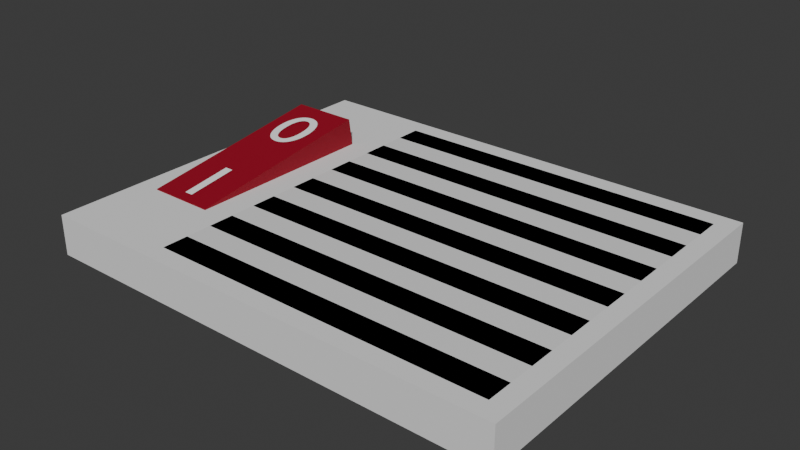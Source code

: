 # Source: fan.blend  (saved by Blender 4.0.36; exported with 4.5.12 LTS)
import bpy
from mathutils import Matrix  # noqa: F401  (used for matrix-valued properties, if any)

bpy.ops.wm.read_factory_settings(use_empty=True)
scene = bpy.context.scene
scene.name = 'Scene'

# ---- collections
col_collection = bpy.data.collections.new('Collection'); scene.collection.children.link(col_collection)

# ---- materials (node trees are filled in below, after node groups)
mat_shields = bpy.data.materials.new('Shields')
mat_shields.alpha_threshold = 0.0
mat_shields.use_transparent_shadow = False
mat_shields.roughness = 0.5
mat_shields.line_color = (0.0, 0.0, 0.0, 1.0)
mat_gaps = bpy.data.materials.new('Gaps')
mat_gaps.use_transparent_shadow = False
mat_material_003 = bpy.data.materials.new('Material.003')
mat_material_003.use_transparent_shadow = False
mat_material = bpy.data.materials.new('Material')
mat_material.use_transparent_shadow = False
mat_material_002 = bpy.data.materials.new('Material.002')
mat_material_002.use_transparent_shadow = False

# ---- material node trees
mat_shields.use_nodes = True; mat_shields.node_tree.nodes.clear()
_N = mat_shields.node_tree.nodes; _L = mat_shields.node_tree.links
n0 = _N.new('ShaderNodeOutputMaterial'); n0.name = 'Material Output'; n0.location = (300, 300)
n1 = _N.new('ShaderNodeBsdfPrincipled'); n1.name = 'Principled BSDF'; n1.location = (10, 300)
n1.inputs[3].default_value = 1.45
_L.new(n1.outputs[0], n0.inputs[0])
n0.is_active_output = True
mat_gaps.use_nodes = True; mat_gaps.node_tree.nodes.clear()
_N = mat_gaps.node_tree.nodes; _L = mat_gaps.node_tree.links
n0 = _N.new('ShaderNodeOutputMaterial'); n0.name = 'Material Output'; n0.location = (300, 300)
n1 = _N.new('ShaderNodeRGB'); n1.name = 'RGB'; n1.location = (66, 277)
n1.outputs[0].default_value = (0.0, 0.0, 0.0, 1.0)
_L.new(n1.outputs[0], n0.inputs[0])
n0.is_active_output = True
mat_material_003.use_nodes = True; mat_material_003.node_tree.nodes.clear()
_N = mat_material_003.node_tree.nodes; _L = mat_material_003.node_tree.links
n0 = _N.new('ShaderNodeBsdfPrincipled'); n0.name = 'Principled BSDF'; n0.location = (10, 300)
n0.inputs[0].default_value = (0.308, 0.0, 0.01476, 1.0)
n0.inputs[2].default_value = 0.6984
n0.inputs[3].default_value = 1.45
n1 = _N.new('ShaderNodeOutputMaterial'); n1.name = 'Material Output'; n1.location = (300, 300)
_L.new(n0.outputs[0], n1.inputs[0])
n1.is_active_output = True
mat_material.use_nodes = True; mat_material.node_tree.nodes.clear()
_N = mat_material.node_tree.nodes; _L = mat_material.node_tree.links
n0 = _N.new('ShaderNodeBsdfPrincipled'); n0.name = 'Principled BSDF'; n0.location = (10, 300)
n0.inputs[0].default_value = (1.0, 1.0, 1.0, 1.0)
n0.inputs[2].default_value = 0.0
n0.inputs[3].default_value = 1.45
n1 = _N.new('ShaderNodeOutputMaterial'); n1.name = 'Material Output'; n1.location = (300, 300)
_L.new(n0.outputs[0], n1.inputs[0])
n1.is_active_output = True
mat_material_002.use_nodes = True; mat_material_002.node_tree.nodes.clear()
_N = mat_material_002.node_tree.nodes; _L = mat_material_002.node_tree.links
n0 = _N.new('ShaderNodeBsdfPrincipled'); n0.name = 'Principled BSDF'; n0.location = (10, 300)
n0.inputs[0].default_value = (1.0, 1.0, 1.0, 1.0)
n0.inputs[2].default_value = 0.0
n0.inputs[3].default_value = 1.45
n1 = _N.new('ShaderNodeOutputMaterial'); n1.name = 'Material Output'; n1.location = (300, 300)
_L.new(n0.outputs[0], n1.inputs[0])
n1.is_active_output = True

# ---- world
world_world = bpy.data.worlds.new('World'); scene.world = world_world
world_world.use_nodes = True; world_world.node_tree.nodes.clear()
_N = world_world.node_tree.nodes; _L = world_world.node_tree.links
n0 = _N.new('ShaderNodeOutputWorld'); n0.name = 'World Output'; n0.location = (300, 300)
n1 = _N.new('ShaderNodeBackground'); n1.name = 'Background'; n1.location = (10, 300)
n1.inputs[0].default_value = (0.05088, 0.05088, 0.05088, 1.0)
_L.new(n1.outputs[0], n0.inputs[0])
n0.is_active_output = True
world_world.color = (0.05088, 0.05088, 0.05088)
world_world.use_sun_shadow = False
world_world.sun_shadow_jitter_overblur = 0.0

# ---- meshes
me_plane = bpy.data.meshes.new('Plane')
me_plane.from_pydata([(-1.0, -1.0, 0.0), (1.0, -1.0, 0.0), (-1.0, 1.0, 0.0), (1.0, 1.0, 0.0), (-1.0, -1.0, 0.2154), (1.0, -1.0, 0.2154), (-1.0, 1.0, 0.2154), (1.0, 1.0, 0.2154), (-0.9, -0.9, 0.2154), (0.9, -0.9, 0.2154), (0.9, 0.9, 0.2154), (-0.9, 0.9, 0.2154), (-1.528, 1.0, 0.0), (-1.528, -1.0, 0.0), (-1.528, 1.0, 0.2154), (-1.528, -1.0, 0.2154)], [], [(0, 2, 3, 1), (3, 2, 6, 7), (0, 1, 5, 4), (1, 3, 7, 5), (6, 2, 12, 14), (4, 5, 9, 8), (5, 7, 10, 9), (7, 6, 11, 10), (6, 4, 8, 11), (12, 13, 15, 14), (4, 6, 14, 15), (2, 0, 13, 12), (0, 4, 15, 13)])
_uv = me_plane.uv_layers.new(name='UVMap')
_uv.uv.foreach_set('vector', [0.0, 0.0, 0.0, 1.0, 1.0, 1.0, 1.0, 0.0, 1.0, 1.0, 0.0, 1.0, 0.0, 1.0, 1.0, 1.0, 0.0, 0.0, 1.0, 0.0, 1.0, 0.0, 0.0, 0.0, 1.0, 0.0, 1.0, 1.0, 1.0, 1.0, 1.0, 0.0, 0.0, 1.0, 0.0, 1.0, 0.0, 1.0, 0.0, 1.0, 0.0, 0.0, 1.0, 0.0, 0.95, 0.05, 0.05, 0.05, 1.0, 0.0, 1.0, 1.0, 0.95, 0.95, 0.95, 0.05, 1.0, 1.0, 0.0, 1.0, 0.05, 0.95, 0.95, 0.95, 0.0, 1.0, 0.0, 0.0, 0.05, 0.05, 0.05, 0.95, 0.0, 1.0, 0.0, 0.0, 0.0, 0.0, 0.0, 1.0, 0.0, 0.0, 0.0, 1.0, 0.0, 1.0, 0.0, 0.0, 0.0, 1.0, 0.0, 0.0, 0.0, 0.0, 0.0, 1.0, 0.0, 0.0, 0.0, 0.0, 0.0, 0.0, 0.0, 0.0])
me_plane.update()
me_plane_001 = bpy.data.meshes.new('Plane.001')
me_plane_001.from_pydata([(-0.9, -0.9, 0.2154), (0.9, -0.9, 0.2154), (0.9, 0.9, 0.2154), (-0.9, 0.9, 0.2154), (-0.9, 0.7615, 0.2154), (-0.9, 0.6231, 0.2154), (-0.9, 0.4846, 0.2154), (-0.9, 0.3462, 0.2154), (-0.9, 0.2077, 0.2154), (-0.9, 0.06923, 0.2154), (-0.9, -0.06923, 0.2154), (-0.9, -0.2077, 0.2154), (-0.9, -0.3462, 0.2154), (-0.9, -0.4846, 0.2154), (-0.9, -0.6231, 0.2154), (-0.9, -0.7615, 0.2154), (0.9, -0.7615, 0.2154), (0.9, -0.6231, 0.2154), (0.9, -0.4846, 0.2154), (0.9, -0.3462, 0.2154), (0.9, -0.2077, 0.2154), (0.9, -0.06923, 0.2154), (0.9, 0.06923, 0.2154), (0.9, 0.2077, 0.2154), (0.9, 0.3462, 0.2154), (0.9, 0.4846, 0.2154), (0.9, 0.6231, 0.2154), (0.9, 0.7615, 0.2154)], [], [(4, 27, 2, 3), (0, 1, 16, 15), (15, 16, 17, 14), (14, 17, 18, 13), (13, 18, 19, 12), (12, 19, 20, 11), (11, 20, 21, 10), (10, 21, 22, 9), (9, 22, 23, 8), (8, 23, 24, 7), (7, 24, 25, 6), (6, 25, 26, 5), (5, 26, 27, 4)])
me_plane_001.polygons.foreach_set('material_index', [1, 1, 0, 1, 0, 1, 0, 1, 0, 1, 0, 1, 0])
_uv = me_plane_001.uv_layers.new(name='UVMap')
_uv.uv.foreach_set('vector', [0.05, 0.8808, 0.95, 0.8808, 0.95, 0.95, 0.05, 0.95, 0.05, 0.05, 0.95, 0.05, 0.95, 0.1192, 0.05, 0.1192, 0.05, 0.1192, 0.95, 0.1192, 0.95, 0.1885, 0.05, 0.1885, 0.05, 0.1885, 0.95, 0.1885, 0.95, 0.2577, 0.05, 0.2577, 0.05, 0.2577, 0.95, 0.2577, 0.95, 0.3269, 0.05, 0.3269, 0.05, 0.3269, 0.95, 0.3269, 0.95, 0.3962, 0.05, 0.3962, 0.05, 0.3962, 0.95, 0.3962, 0.95, 0.4654, 0.05, 0.4654, 0.05, 0.4654, 0.95, 0.4654, 0.95, 0.5346, 0.05, 0.5346, 0.05, 0.5346, 0.95, 0.5346, 0.95, 0.6038, 0.05, 0.6038, 0.05, 0.6038, 0.95, 0.6038, 0.95, 0.6731, 0.05, 0.6731, 0.05, 0.6731, 0.95, 0.6731, 0.95, 0.7423, 0.05, 0.7423, 0.05, 0.7423, 0.95, 0.7423, 0.95, 0.8115, 0.05, 0.8115, 0.05, 0.8115, 0.95, 0.8115, 0.95, 0.8808, 0.05, 0.8808])
me_plane_001.materials.append(mat_shields)
me_plane_001.materials.append(mat_gaps)
me_plane_001.update()
me_plane_002 = bpy.data.meshes.new('Plane.002')
me_plane_002.from_pydata([(-0.179, -0.5232, -0.0959), (0.179, -0.5232, -0.0959), (-0.179, 0.5232, -0.0959), (0.179, 0.5232, -0.0959), (-0.179, 0.5232, 0.07807), (-0.179, -0.5232, 0.07807), (0.179, -0.5232, 0.07807), (0.179, 0.5232, 0.07807)], [], [(0, 2, 3, 1), (5, 6, 7, 4), (1, 3, 7, 6), (2, 0, 5, 4), (3, 2, 4, 7), (0, 1, 6, 5)])
_uv = me_plane_002.uv_layers.new(name='UVMap')
_uv.uv.foreach_set('vector', [0.0, 0.0, 0.0, 1.0, 1.0, 1.0, 1.0, 0.0, 0.0, 0.0, 1.0, 0.0, 1.0, 1.0, 0.0, 1.0, 1.0, 0.0, 1.0, 1.0, 1.0, 1.0, 1.0, 0.0, 0.0, 1.0, 0.0, 0.0, 0.0, 0.0, 0.0, 1.0, 1.0, 1.0, 0.0, 1.0, 0.0, 1.0, 1.0, 1.0, 0.0, 0.0, 1.0, 0.0, 1.0, 0.0, 0.0, 0.0])
me_plane_002.materials.append(mat_material_003)
me_plane_002.update()

# ---- curves / text
txt_text = bpy.data.curves.new('Text', 'FONT')
txt_text.dimensions = '2D'
txt_text.body = 'I'
txt_text.materials.append(mat_material)
txt_text.offset_x = -0.125
txt_text.offset_y = -0.341
txt_text_001 = bpy.data.curves.new('Text.001', 'FONT')
txt_text_001.dimensions = '2D'
txt_text_001.body = '0'
txt_text_001.materials.append(mat_material_002)
txt_text_001.offset_x = -0.25
txt_text_001.offset_y = -0.341

# ---- objects
ob_plane = bpy.data.objects.new('Plane', me_plane)
ob_gaps = bpy.data.objects.new('Gaps', me_plane_001)
ob_plane_001 = bpy.data.objects.new('Plane.001', me_plane_002)
ob_text = bpy.data.objects.new('Text', txt_text)
ob_text_001 = bpy.data.objects.new('Text.001', txt_text_001)
ob_empty = bpy.data.objects.new('Empty', None)

# ---- transforms, parenting, visibility, modifiers, constraints
ob_plane.parent = ob_empty
ob_plane.location = (0.0, 0.0, 0.0)
ob_gaps.parent = ob_empty
ob_gaps.location = (0.0, 0.0, 0.0)
ob_plane_001.parent = ob_empty
ob_plane_001.location = (-1.221, 0.0, 0.2154)
ob_plane_001.rotation_euler = (0.1396, -0.0, 0.0)
ob_text.parent = ob_plane_001
ob_text.matrix_parent_inverse = Matrix(((1.0, -0.0, -0.0, 1.264), (-0.0, 0.9903, 0.1392, -0.02998), (0.0, -0.1392, 0.9903, -0.2134), (0.0, 0.0, -0.0, 1.0)))
ob_text.location = (-1.264, -0.3402, 0.2507)
ob_text.rotation_euler = (0.1396, -0.0, 0.0)
ob_text.scale = (0.4728, 0.4034, 0.4715)
ob_text_001.parent = ob_plane_001
ob_text_001.matrix_parent_inverse = Matrix(((1.0, -0.0, -0.0, 1.264), (-0.0, 0.9903, 0.1392, -0.02998), (0.0, -0.1392, 0.9903, -0.2134), (0.0, 0.0, -0.0, 1.0)))
ob_text_001.location = (-1.264, 0.2657, 0.3359)
ob_text_001.rotation_euler = (0.1396, -0.0, 0.0)
ob_text_001.scale = (0.4728, 0.4034, 0.4715)
ob_empty.location = (0.0, 0.0, 0.0)

# ---- collection membership
col_collection.objects.link(ob_plane)
col_collection.objects.link(ob_gaps)
col_collection.objects.link(ob_plane_001)
col_collection.objects.link(ob_text)
col_collection.objects.link(ob_text_001)
col_collection.objects.link(ob_empty)

# ---- scene / render settings (as saved in the file)
scene.frame_start = 1; scene.frame_end = 250; scene.frame_set(1)
scene.render.engine = 'BLENDER_EEVEE_NEXT'
scene.cycles.sampling_pattern = 'TABULATED_SOBOL'
bpy.context.view_layer.update()

# ---- added for rendering (the .blend has no active camera and no usable light): camera, sun
cam_auto = bpy.data.cameras.new('AutoCamera')
cam_auto.lens = 50.0
cam_auto.sensor_width = 36.0
cam_auto.clip_end = 1000.0
ob_auto_camera = bpy.data.objects.new('AutoCamera', cam_auto)
scene.collection.objects.link(ob_auto_camera)
ob_auto_camera.location = (2.73748, -3.60157, 2.58383)
ob_auto_camera.rotation_euler = (1.09748, -7.21219e-08, 0.694738)
scene.camera = ob_auto_camera
light_auto_sun = bpy.data.lights.new('AutoSun', 'SUN')
light_auto_sun.energy = 3.0
light_auto_sun.angle = 0.0523599
ob_auto_sun = bpy.data.objects.new('AutoSun', light_auto_sun)
scene.collection.objects.link(ob_auto_sun)
ob_auto_sun.rotation_euler = (0.872665, 0.174533, 0.523599)
bpy.context.view_layer.update()
